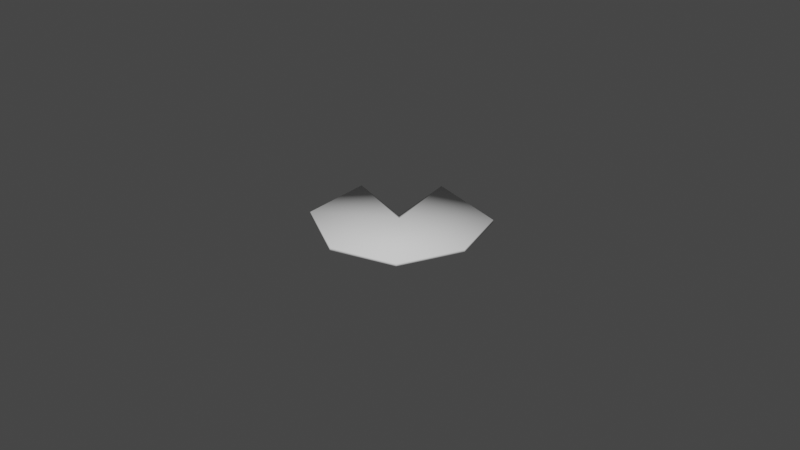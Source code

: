 # Source: LILLY2.blend  (saved by Blender 2.93.21; exported with 4.5.12 LTS)
import bpy
from mathutils import Matrix  # noqa: F401  (used for matrix-valued properties, if any)

bpy.ops.wm.read_factory_settings(use_empty=True)
scene = bpy.context.scene
scene.name = 'Scene'

# ---- collections
col_collection = bpy.data.collections.new('Collection'); scene.collection.children.link(col_collection)

# ---- world
world_world = bpy.data.worlds.new('World'); scene.world = world_world
world_world.use_nodes = True; world_world.node_tree.nodes.clear()
_N = world_world.node_tree.nodes; _L = world_world.node_tree.links
n0 = _N.new('ShaderNodeOutputWorld'); n0.name = 'World Output'; n0.location = (300, 300)
n1 = _N.new('ShaderNodeBackground'); n1.name = 'Background'; n1.location = (10, 300)
n1.inputs[0].default_value = (0.05088, 0.05088, 0.05088, 1.0)
_L.new(n1.outputs[0], n0.inputs[0])
n0.is_active_output = True
world_world.color = (0.05088, 0.05088, 0.05088)
world_world.use_sun_shadow = False
world_world.sun_shadow_jitter_overblur = 0.0

# ---- cameras
cam_camera = bpy.data.cameras.new('Camera')
cam_camera.clip_end = 100.0
cam_camera.ortho_scale = 7.314

# ---- meshes
me_plane = bpy.data.meshes.new('Plane')
me_plane.from_pydata([(-0.7229, -0.5683, 0.01162), (0.6719, -0.6719, 0.0), (-0.04204, 0.03649, 0.00364), (0.6719, 0.6719, 0.0), (-0.8523, 0.247, 0.01218), (0.0, -0.9167, 0.0), (0.9167, 0.0, 0.0), (-0.2449, 0.8548, 0.01605), (0.0, 2.794e-09, 0.0), (-0.7233, -0.5683, -0.01837), (0.6719, -0.6719, -0.03), (-0.04334, 0.03798, -0.02629), (0.6716, 0.6721, -0.03), (-0.8528, 0.247, -0.01782), (-0.0002206, -0.9167, -0.03), (0.9165, 0.000119, -0.03), (-0.2452, 0.8551, -0.01394), (-0.0004147, 0.0003021, -0.03)], [], [(0, 5, 8, 4), (5, 1, 6, 8), (8, 6, 3, 7), (4, 8, 7, 2), (9, 13, 17, 14), (14, 17, 15, 10), (17, 16, 12, 15), (13, 11, 16, 17), (4, 2, 11, 13), (0, 4, 13, 9), (5, 0, 9, 14), (1, 5, 14, 10), (6, 1, 10, 15), (3, 6, 15, 12), (7, 3, 12, 16), (2, 7, 16, 11)])
me_plane.polygons.foreach_set('use_smooth', [True] * 16)
_uv = me_plane.uv_layers.new(name='UVMap')
_uv.uv.foreach_set('vector', [0.0, 0.0, 0.5, 0.0, 0.5, 0.5, 0.0, 0.5, 0.5, 0.0, 1.0, 0.0, 1.0, 0.5, 0.5, 0.5, 0.5, 0.5, 1.0, 0.5, 1.0, 1.0, 0.5, 1.0, 0.0, 0.5, 0.5, 0.5, 0.5, 1.0, 0.0, 1.0, 0.0, 0.0, 0.0, 0.5, 0.5, 0.5, 0.5, 0.0, 0.5, 0.0, 0.5, 0.5, 1.0, 0.5, 1.0, 0.0, 0.5, 0.5, 0.5, 1.0, 1.0, 1.0, 1.0, 0.5, 0.0, 0.5, 0.0, 1.0, 0.5, 1.0, 0.5, 0.5, 0.0, 0.5, 0.0, 1.0, 0.0, 1.0, 0.0, 0.5, 0.0, 0.0, 0.0, 0.5, 0.0, 0.5, 0.0, 0.0, 0.5, 0.0, 0.0, 0.0, 0.0, 0.0, 0.5, 0.0, 1.0, 0.0, 0.5, 0.0, 0.5, 0.0, 1.0, 0.0, 1.0, 0.5, 1.0, 0.0, 1.0, 0.0, 1.0, 0.5, 1.0, 1.0, 1.0, 0.5, 1.0, 0.5, 1.0, 1.0, 0.5, 1.0, 1.0, 1.0, 1.0, 1.0, 0.5, 1.0, 0.0, 1.0, 0.5, 1.0, 0.5, 1.0, 0.0, 1.0])
me_plane.use_remesh_fix_poles = True
me_plane.use_remesh_preserve_attributes = False
me_plane.update()

# ---- objects
ob_camera = bpy.data.objects.new('Camera', cam_camera)
ob_plane = bpy.data.objects.new('Plane', me_plane)

# ---- transforms, parenting, visibility, modifiers, constraints
ob_camera.location = (7.359, -6.926, 4.958)
ob_camera.rotation_euler = (1.109, 0.0, 0.8149)
ob_camera.lock_rotations_4d = False
ob_camera.empty_display_type = 'ARROWS'
ob_camera.color = (0.0, 0.0, 0.0, 0.0)
ob_camera.display_type = 'WIRE'
ob_camera.lineart.crease_threshold = 0.0
ob_plane.location = (0.0, 0.0, 0.0)

# ---- collection membership
col_collection.objects.link(ob_camera)
col_collection.objects.link(ob_plane)

# ---- scene / render settings (as saved in the file)
scene.camera = ob_camera
scene.frame_start = 1; scene.frame_end = 250; scene.frame_set(1)
scene.render.engine = 'BLENDER_EEVEE_NEXT'
scene.cycles.use_denoising = False
scene.cycles.samples = 128
scene.cycles.sampling_pattern = 'TABULATED_SOBOL'
scene.cycles.use_adaptive_sampling = False
scene.cycles.use_light_tree = False
scene.view_settings.view_transform = 'Filmic'
bpy.context.view_layer.update()

# ---- added for rendering (the .blend has no usable light): sun
light_auto_sun = bpy.data.lights.new('AutoSun', 'SUN')
light_auto_sun.energy = 3.0
light_auto_sun.angle = 0.0523599
ob_auto_sun = bpy.data.objects.new('AutoSun', light_auto_sun)
scene.collection.objects.link(ob_auto_sun)
ob_auto_sun.rotation_euler = (0.872665, 0.174533, 0.523599)
bpy.context.view_layer.update()
